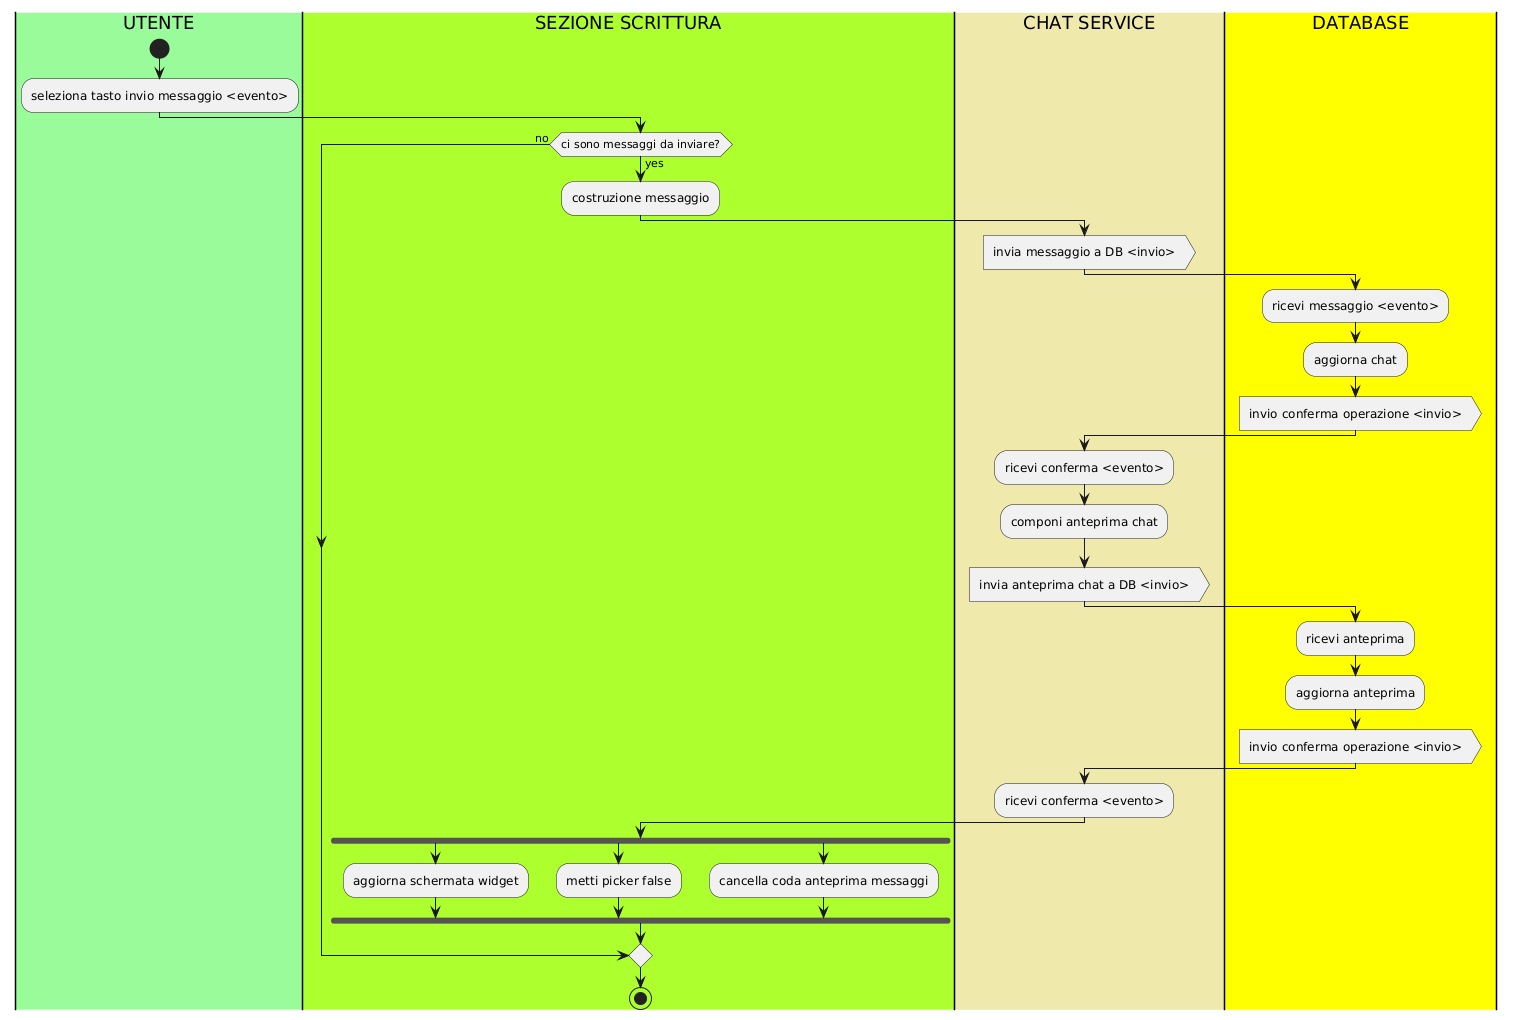

The diagram above was rendered by PlantUML. Its source (embedded in the PNG):
@startuml
|#PaleGreen|UTENTE|
start
:seleziona tasto invio messaggio <evento>; <<eventSignal>>
|#GreenYellow|SEZIONE SCRITTURA|
if(ci sono messaggi da inviare?) then (yes)
    :costruzione messaggio;

    |#PaleGoldenRod|CHAT SERVICE|
    :invia messaggio a DB <invio>; <<sendSignal>>

    |#Yellow|DATABASE|
    :ricevi messaggio <evento>; <<eventSignal>>
    :aggiorna chat;
    :invio conferma operazione <invio>; <<sendSignal>>

    |CHAT SERVICE|
    :ricevi conferma <evento>; <<eventSignal>>
    :componi anteprima chat;
    :invia anteprima chat a DB <invio>; <<sendSignal>>

    |DATABASE|
    :ricevi anteprima;
    :aggiorna anteprima;
    :invio conferma operazione <invio>; <<sendSignal>>

    |CHAT SERVICE|
    :ricevi conferma <evento>; <<eventSignal>>

    |SEZIONE SCRITTURA|
    fork
        :aggiorna schermata widget;
    fork again
        :metti picker false;
    fork again
        :cancella coda anteprima messaggi;
    end fork

else(no)
endif

stop
@enduml